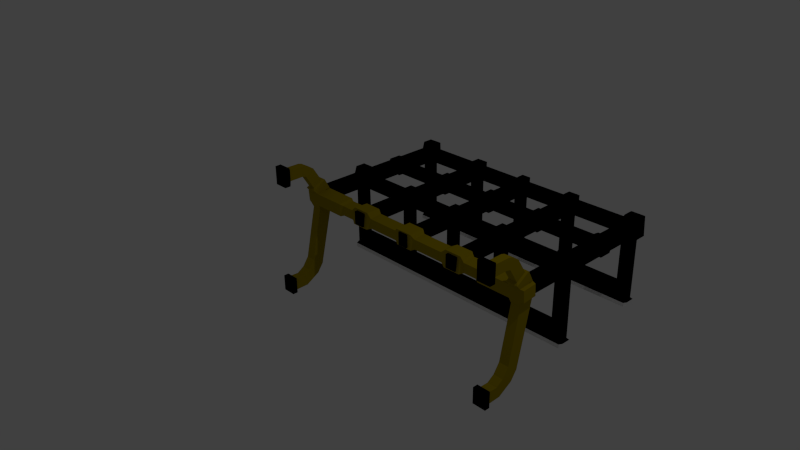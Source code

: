 # Source: storage_shelf.blend  (saved by Blender 2.69.0; exported with 4.5.12 LTS)
import bpy
from mathutils import Matrix  # noqa: F401  (used for matrix-valued properties, if any)

bpy.ops.wm.read_factory_settings(use_empty=True)
scene = bpy.context.scene
scene.name = 'Scene'

# ---- collections
col_collection_1 = bpy.data.collections.new('Collection 1'); scene.collection.children.link(col_collection_1)

# ---- materials (node trees are filled in below, after node groups)
mat_material = bpy.data.materials.new('Material')
mat_material.alpha_threshold = 0.0
mat_material.use_transparent_shadow = False
mat_material.diffuse_color = (0.0, 0.0, 0.0, 1.0)
mat_material.roughness = 0.5
mat_material.line_color = (0.0, 0.0, 0.0, 1.0)
mat_material_001 = bpy.data.materials.new('Material.001')
mat_material_001.alpha_threshold = 0.0
mat_material_001.use_transparent_shadow = False
mat_material_001.roughness = 0.5
mat_material_001.line_color = (0.0, 0.0, 0.0, 1.0)
mat_material_002 = bpy.data.materials.new('Material.002')
mat_material_002.alpha_threshold = 0.0
mat_material_002.use_transparent_shadow = False
mat_material_002.diffuse_color = (0.3424, 0.2544, 0.0, 1.0)
mat_material_002.roughness = 0.5
mat_material_002.line_color = (0.0, 0.0, 0.0, 1.0)

# ---- material node trees

# ---- world
world_world = bpy.data.worlds.new('World'); scene.world = world_world
world_world.color = (0.05088, 0.05088, 0.05088)
world_world.use_sun_shadow = False
world_world.sun_shadow_jitter_overblur = 0.0
world_world.cycles.sampling_method = 'MANUAL'
world_world.cycles.sample_map_resolution = 256

# ---- cameras
cam_camera = bpy.data.cameras.new('Camera')
cam_camera.clip_end = 100.0
cam_camera.lens = 35.0
cam_camera.sensor_width = 32.0
cam_camera.sensor_height = 18.0
cam_camera.ortho_scale = 7.314
cam_camera.dof.focus_distance = 0.0
cam_camera.dof.aperture_fstop = 128.0

# ---- lights
light_lamp = bpy.data.lights.new('Lamp', 'POINT')
light_lamp.transmission_factor = 0.0
light_lamp.cutoff_distance = 30.0
light_lamp.energy = 100.0
light_lamp.shadow_buffer_clip_start = 1.001
light_lamp.shadow_soft_size = 0.1
light_lamp.shadow_maximum_resolution = 0.006
light_lamp.use_absolute_resolution = True
light_lamp.cycles.use_multiple_importance_sampling = False

# ---- meshes
me_cube_003 = bpy.data.meshes.new('Cube.003')
me_cube_003.from_pydata([(1.986, 0.1372, 0.1152), (1.811, 0.1372, 0.1152), (1.986, 0.1374, -0.07914), (1.811, 0.1374, -0.07914), (2.004, 1.418, 0.1351), (1.788, 1.418, 0.1351), (2.004, 1.418, -0.1045), (1.811, 1.434, -0.07862), (1.788, 1.572, 0.1348), (2.004, 1.551, -0.104), (1.788, 1.551, -0.104), (0.0, 1.434, 0.1157), (0.0, 1.434, -0.07862), (0.0, 1.55, -0.07853), (2.013, 1.435, -1.084), (1.811, 1.435, -1.084), (2.013, 1.577, -1.086), (1.811, 1.577, -1.086), (0.0, 1.435, -1.084), (0.0, 1.577, -1.086), (2.013, 1.435, -1.144), (1.811, 1.435, -1.144), (2.013, 1.577, -1.146), (1.811, 1.577, -1.146), (0.0, 1.435, -1.144), (0.0, 1.577, -1.146), (1.986, 1.385, -1.084), (1.811, 1.385, -1.084), (0.0, 1.385, -1.084), (1.986, 1.385, -1.144), (1.811, 1.385, -1.144), (0.0, 1.385, -1.144), (0.0, 1.551, -1.057), (1.811, 1.55, -1.057), (1.986, 1.435, -1.057), (1.811, 1.435, -1.057), (1.986, 1.55, -1.057), (0.0, 1.435, -1.057), (0.7943, 1.55, -0.8541), (0.7943, 1.434, -0.8542), (0.7943, 1.551, -1.057), (0.7838, 1.551, -0.0952), (0.7943, 1.577, -1.086), (0.7943, 1.434, -0.07862), (0.7943, 1.435, -1.057), (0.7838, 1.424, 0.1241), (0.7838, 1.559, 0.124), (0.7943, 1.577, -1.146), (0.7943, 1.435, -1.144), (0.7943, 1.385, -1.144), (0.9655, 1.56, 0.124), (0.9655, 1.424, 0.1241), (0.9551, 1.435, -1.057), (0.9655, 1.55, -0.09516), (0.9551, 1.434, -0.07862), (0.9551, 1.577, -1.086), (0.9551, 1.435, -1.084), (0.9551, 1.577, -1.146), (0.9551, 1.435, -1.144), (0.9551, 1.385, -1.084), (0.9551, 1.385, -1.144), (0.9551, 1.551, -1.057), (0.07188, 1.55, -0.8541), (0.07188, 1.434, -0.8542), (0.07188, 1.551, -1.057), (0.07188, 1.434, -0.07862), (0.07188, 1.55, 0.1158), (0.07188, 1.435, -1.144), (0.07188, 1.385, -1.144), (0.07188, 1.385, -1.084), (0.07188, 1.435, -1.084), (0.07188, 1.577, -1.146), (0.07188, 1.434, 0.1157), (0.07188, 1.435, -1.057), (0.0, 1.55, -0.8541), (1.986, 1.434, -0.8542), (1.811, 1.549, -0.854), (1.811, 1.434, -0.8542), (1.986, 1.549, -0.854), (0.0, 1.434, -0.8542), (0.7943, 1.385, -1.084), (0.7943, 1.435, -1.084), (0.9551, 1.549, -0.854), (0.9551, 1.434, -0.8542), (0.07188, 1.577, -1.086), (0.07188, 1.549, -0.07851), (0.0, 0.07471, 0.1149), (0.0, 0.07487, -0.07938), (0.7943, 0.1012, -0.07938), (0.7943, 0.101, 0.1149), (0.9551, 0.101, 0.1149), (0.9551, 0.1012, -0.07938), (0.07188, 0.07487, -0.07938), (0.07188, 0.07471, 0.1149), (1.986, 1.434, -0.1183), (1.811, 1.542, -0.1179), (1.811, 1.434, -0.1183), (1.986, 1.542, -0.1179), (1.771, 1.558, 0.1154), (1.771, 1.434, 0.1157), (1.771, 1.542, -0.07817), (1.771, 1.434, -0.07862), (1.811, 1.392, -0.07866), (1.811, 1.392, 0.1157), (1.986, 1.392, 0.1157), (1.986, 1.392, -0.07866), (0.9962, 1.554, 0.1156), (0.9962, 1.434, 0.1157), (0.9962, 1.545, -0.07833), (0.9962, 1.434, -0.07862), (0.7587, 1.553, 0.1156), (0.7587, 1.434, 0.1157), (0.7587, 1.434, -0.07862), (0.7587, 1.546, -0.07838), (0.7943, 1.395, -0.07865), (0.9551, 1.395, -0.07865), (0.9551, 1.395, 0.1157), (0.7943, 1.395, 0.1157), (0.7943, 1.434, -0.1141), (0.9551, 1.546, -0.1138), (0.7943, 1.546, -0.1138), (0.9551, 1.434, -0.1141), (0.7838, 1.593, -0.05505), (0.7838, 1.465, 0.1643), (0.7838, 1.601, 0.1642), (0.9655, 1.601, 0.1642), (0.9655, 1.465, 0.1643), (0.9655, 1.592, -0.05502), (2.024, 1.46, 0.1968), (1.806, 1.46, 0.1968), (2.046, 1.445, -0.09357), (2.024, 1.616, 0.1965), (1.806, 1.616, 0.1965), (2.046, 1.606, -0.09289), (1.785, 1.606, -0.09289), (0.09449, 1.55, 0.1158), (0.09449, 1.434, 0.1157), (0.09449, 1.434, -0.07862), (0.09449, 1.549, -0.07851), (0.0, 1.55, -0.1075), (0.0, 1.434, -0.1076), (0.07188, 1.434, -0.1076), (0.07188, 1.55, -0.1075), (0.07188, 1.408, -0.07864), (0.07188, 1.408, 0.1157), (0.0, 1.408, -0.07864), (0.0, 1.408, 0.1157), (0.0, 1.482, 0.1642), (0.0, 1.598, 0.1643), (0.0, 1.598, -0.02999), (0.07188, 1.599, 0.1643), (0.07188, 1.482, 0.1642), (0.07188, 1.598, -0.02998), (1.797, 0.6847, -0.09469), (2.0, 0.6847, -0.09469), (1.797, 0.6846, 0.1312), (2.0, 0.6846, 0.1312), (1.797, 0.8739, -0.09461), (2.0, 0.8739, -0.09461), (1.797, 0.8738, 0.1312), (2.0, 0.8738, 0.1312), (1.811, 0.9061, -0.07884), (1.986, 0.9061, -0.07884), (1.811, 0.906, 0.1155), (1.986, 0.906, 0.1155), (1.811, 0.6635, -0.07894), (1.986, 0.6635, -0.07894), (1.811, 0.6633, 0.1154), (1.986, 0.6633, 0.1154), (1.75, 0.7088, -0.0659), (1.75, 0.7087, 0.1024), (1.75, 0.8498, -0.06585), (1.75, 0.8497, 0.1024), (0.0, 0.7088, -0.0659), (0.0, 0.7087, 0.1024), (0.0, 0.8498, -0.06585), (0.0, 0.8497, 0.1024), (0.7788, 0.9114, -0.09641), (0.9705, 0.9113, 0.1329), (0.7788, 0.9113, 0.1329), (0.9705, 0.9114, -0.09641), (0.7788, 0.666, -0.09657), (0.9705, 0.6658, 0.1327), (0.7788, 0.6658, 0.1327), (0.9705, 0.666, -0.09657), (0.7943, 0.9372, -0.07891), (0.9551, 0.937, 0.1154), (0.7943, 0.937, 0.1154), (0.9551, 0.9372, -0.07891), (0.7943, 0.6456, -0.07907), (0.9551, 0.6454, 0.1153), (0.7943, 0.6454, 0.1153), (0.9551, 0.6456, -0.07907), (0.09196, 0.9093, 0.1381), (0.0, 0.9093, 0.1381), (0.09196, 0.9094, -0.1016), (0.0, 0.9094, -0.1016), (0.07188, 0.9417, 0.1154), (0.0, 0.9417, 0.1154), (0.07188, 0.9419, -0.0789), (0.0, 0.9419, -0.0789), (0.09196, 0.6657, 0.138), (0.0, 0.6657, 0.138), (0.09196, 0.6659, -0.1018), (0.0, 0.6659, -0.1018), (0.07188, 0.6277, 0.1153), (0.0, 0.6277, 0.1153), (0.07188, 0.6279, -0.07907), (0.0, 0.6279, -0.07907)], [], [(102, 103, 5, 7), (34, 35, 15, 14), (103, 104, 4, 5), (105, 102, 7, 6), (104, 105, 6, 4), (5, 4, 128, 129), (10, 8, 132, 134), (6, 9, 133, 130), (70, 18, 28, 69), (85, 13, 149, 152), (64, 84, 19, 32), (61, 33, 17, 55), (70, 73, 37, 18), (16, 14, 20, 22), (33, 36, 16, 17), (67, 24, 25, 71), (36, 34, 14, 16), (20, 21, 23, 22), (84, 71, 25, 19), (17, 16, 22, 23), (55, 17, 23, 57), (58, 21, 30, 60), (62, 64, 32, 74), (26, 27, 30, 29), (14, 15, 27, 26), (21, 20, 29, 30), (20, 14, 26, 29), (75, 77, 35, 34), (82, 76, 33, 61), (76, 78, 36, 33), (142, 62, 74, 139), (78, 75, 34, 36), (45, 51, 126, 123), (52, 83, 39, 44), (48, 67, 71, 47), (192, 190, 90, 91), (80, 69, 68, 49), (81, 44, 73, 70), (67, 68, 31, 24), (69, 28, 31, 68), (38, 40, 64, 62), (73, 63, 79, 37), (207, 205, 93, 92), (58, 48, 47, 57), (108, 109, 54, 53), (140, 141, 65, 12), (42, 47, 71, 84), (106, 108, 53, 50), (15, 56, 59, 27), (107, 106, 50, 51), (109, 107, 51, 54), (35, 52, 56, 15), (23, 21, 58, 57), (27, 59, 60, 30), (77, 83, 52, 35), (135, 138, 85, 66), (48, 49, 68, 67), (137, 136, 72, 65), (40, 42, 84, 64), (81, 70, 69, 80), (61, 55, 42, 40), (82, 61, 40, 38), (59, 80, 49, 60), (55, 57, 47, 42), (58, 60, 49, 48), (46, 45, 123, 124), (94, 96, 77, 75), (95, 97, 78, 76), (56, 81, 80, 59), (97, 94, 75, 78), (56, 52, 44, 81), (118, 121, 54, 43), (119, 120, 41, 53), (135, 66, 72, 136), (66, 85, 152, 150), (44, 39, 63, 73), (95, 76, 77, 96), (83, 77, 76, 82), (119, 121, 83, 82), (118, 120, 38, 39), (138, 137, 65, 85), (142, 85, 65, 141), (39, 38, 62, 63), (92, 93, 86, 87), (91, 90, 89, 88), (190, 191, 89, 90), (208, 207, 92, 87), (205, 206, 86, 93), (191, 189, 88, 89), (189, 192, 91, 88), (6, 7, 96, 94), (10, 9, 97, 95), (9, 6, 94, 97), (10, 95, 96, 7), (10, 7, 101, 100), (8, 10, 100, 98), (5, 8, 98, 99), (7, 5, 99, 101), (161, 163, 103, 102), (163, 164, 104, 103), (162, 161, 102, 105), (164, 162, 105, 104), (100, 101, 109, 108), (98, 100, 108, 106), (99, 98, 106, 107), (101, 99, 107, 109), (46, 41, 113, 110), (43, 45, 111, 112), (46, 110, 111, 45), (41, 43, 112, 113), (54, 51, 116, 115), (51, 45, 117, 116), (45, 43, 114, 117), (43, 54, 115, 114), (39, 83, 121, 118), (82, 38, 120, 119), (53, 54, 121, 119), (43, 41, 120, 118), (125, 124, 123, 126), (125, 127, 122, 124), (51, 50, 125, 126), (50, 53, 127, 125), (41, 46, 124, 122), (53, 41, 122, 127), (132, 131, 133, 134), (129, 128, 131, 132), (128, 130, 133, 131), (8, 5, 129, 132), (9, 10, 134, 133), (4, 6, 130, 128), (110, 113, 138, 135), (112, 111, 136, 137), (110, 135, 136, 111), (113, 112, 137, 138), (85, 142, 139, 13), (79, 63, 141, 140), (62, 142, 141, 63), (65, 72, 144, 143), (12, 65, 143, 145), (72, 11, 146, 144), (150, 148, 147, 151), (150, 152, 149, 148), (72, 66, 150, 151), (11, 72, 151, 147), (1, 3, 2, 0), (165, 167, 155, 153), (167, 168, 156, 155), (166, 165, 153, 154), (168, 166, 154, 156), (155, 159, 172, 170), (155, 156, 160, 159), (154, 153, 157, 158), (156, 154, 158, 160), (157, 159, 163, 161), (159, 160, 164, 163), (158, 157, 161, 162), (160, 158, 162, 164), (3, 1, 167, 165), (1, 0, 168, 167), (2, 3, 165, 166), (0, 2, 166, 168), (172, 171, 175, 176), (153, 155, 170, 169), (157, 153, 169, 171), (159, 157, 171, 172), (170, 172, 176, 174), (171, 169, 173, 175), (169, 170, 174, 173), (188, 186, 178, 180), (186, 187, 179, 178), (187, 185, 177, 179), (185, 188, 180, 177), (180, 178, 182, 184), (178, 179, 183, 182), (179, 177, 181, 183), (177, 180, 184, 181), (115, 116, 186, 188), (116, 117, 187, 186), (117, 114, 185, 187), (114, 115, 188, 185), (184, 182, 190, 192), (182, 183, 191, 190), (183, 181, 189, 191), (181, 184, 192, 189), (199, 197, 193, 195), (200, 199, 195, 196), (197, 198, 194, 193), (143, 144, 197, 199), (145, 143, 199, 200), (144, 146, 198, 197), (195, 193, 201, 203), (196, 195, 203, 204), (193, 194, 202, 201), (203, 201, 205, 207), (204, 203, 207, 208), (201, 202, 206, 205)])
me_cube_003.polygons.foreach_set('material_index', [0, 0, 0, 0, 0, 0, 0, 0, 0, 0, 0, 0, 0, 1, 0, 1, 0, 1, 1, 1, 1, 1, 0, 1, 0, 1, 1, 0, 0, 0, 0, 0, 0, 0, 1, 0, 1, 0, 1, 1, 0, 0, 0, 1, 0, 0, 1, 0, 0, 0, 0, 0, 1, 1, 0, 0, 1, 0, 0, 0, 0, 0, 1, 1, 1, 0, 0, 0, 0, 0, 0, 0, 0, 0, 0, 0, 0, 0, 0, 0, 0, 0, 0, 0, 0, 0, 0, 0, 0, 0, 0, 0, 0, 0, 0, 0, 0, 0, 0, 0, 0, 0, 0, 0, 0, 0, 0, 0, 0, 0, 0, 0, 0, 0, 0, 0, 0, 0, 0, 0, 0, 0, 0, 0, 0, 0, 0, 0, 0, 0, 0, 0, 0, 0, 0, 0, 0, 0, 0, 0, 0, 0, 0, 0, 0, 0, 0, 0, 0, 0, 0, 0, 0, 0, 0, 0, 0, 0, 0, 0, 0, 0, 0, 0, 0, 0, 0, 0, 0, 0, 0, 0, 0, 0, 0, 0, 0, 0, 0, 0, 0, 0, 0, 0, 0, 0, 0, 0, 0, 0, 0, 0, 0, 0, 0, 0])
me_cube_003.materials.append(mat_material)
me_cube_003.materials.append(mat_material_001)
me_cube_003.use_remesh_preserve_volume = False
me_cube_003.use_remesh_preserve_attributes = False
me_cube_003.use_mirror_vertex_groups = False
me_cube_003.update()
me_cube_001 = bpy.data.meshes.new('Cube.001')
me_cube_001.from_pydata([(1.986, 0.6894, 0.1152), (1.811, 0.6894, 0.1152), (1.986, 0.6896, -0.07914), (1.811, 0.6896, -0.07914), (2.004, 1.418, 0.1351), (1.788, 1.418, 0.1351), (2.004, 1.418, -0.1045), (1.811, 1.434, -0.07862), (1.788, 1.572, 0.1348), (2.004, 1.551, -0.104), (1.788, 1.551, -0.104), (0.0, 1.434, 0.1157), (0.0, 1.434, -0.07862), (0.0, 1.55, -0.07853), (2.013, 1.435, -1.084), (1.811, 1.435, -1.084), (2.013, 1.577, -1.086), (1.811, 1.577, -1.086), (0.0, 1.435, -1.084), (0.0, 1.577, -1.086), (2.013, 1.435, -1.144), (1.811, 1.435, -1.144), (2.013, 1.577, -1.146), (1.811, 1.577, -1.146), (0.0, 1.435, -1.144), (0.0, 1.577, -1.146), (1.986, 1.385, -1.084), (1.811, 1.385, -1.084), (0.0, 1.385, -1.084), (1.986, 1.385, -1.144), (1.811, 1.385, -1.144), (0.0, 1.385, -1.144), (0.0, 1.551, -1.057), (1.811, 1.55, -1.057), (1.986, 1.435, -1.057), (1.811, 1.435, -1.057), (1.986, 1.55, -1.057), (0.0, 1.435, -1.057), (0.7943, 1.55, -0.8541), (0.7943, 1.434, -0.8542), (0.7943, 1.551, -1.057), (0.7838, 1.551, -0.0952), (0.7943, 1.577, -1.086), (0.7943, 1.434, -0.07862), (0.7943, 1.435, -1.057), (0.7838, 1.424, 0.1241), (0.7838, 1.559, 0.124), (0.7943, 1.577, -1.146), (0.7943, 1.435, -1.144), (0.7943, 1.385, -1.144), (0.9655, 1.56, 0.124), (0.9655, 1.424, 0.1241), (0.9551, 1.435, -1.057), (0.9655, 1.55, -0.09516), (0.9551, 1.434, -0.07862), (0.9551, 1.577, -1.086), (0.9551, 1.435, -1.084), (0.9551, 1.577, -1.146), (0.9551, 1.435, -1.144), (0.9551, 1.385, -1.084), (0.9551, 1.385, -1.144), (0.9551, 1.551, -1.057), (0.07188, 1.55, -0.8541), (0.07188, 1.434, -0.8542), (0.07188, 1.551, -1.057), (0.07188, 1.434, -0.07862), (0.07188, 1.55, 0.1158), (0.07188, 1.435, -1.144), (0.07188, 1.385, -1.144), (0.07188, 1.385, -1.084), (0.07188, 1.435, -1.084), (0.07188, 1.577, -1.146), (0.07188, 1.434, 0.1157), (0.07188, 1.435, -1.057), (0.0, 1.55, -0.8541), (1.986, 1.434, -0.8542), (1.811, 1.549, -0.854), (1.811, 1.434, -0.8542), (1.986, 1.549, -0.854), (0.0, 1.434, -0.8542), (0.7943, 1.385, -1.084), (0.7943, 1.435, -1.084), (0.9551, 1.549, -0.854), (0.9551, 1.434, -0.8542), (0.07188, 1.577, -1.086), (0.07188, 1.549, -0.07851), (0.0, 0.5044, 0.1149), (0.0, 0.5046, -0.07938), (0.7943, 0.5046, -0.07938), (0.7943, 0.5044, 0.1149), (0.9551, 0.5044, 0.1149), (0.9551, 0.5046, -0.07938), (0.07188, 0.5046, -0.07938), (0.07188, 0.5044, 0.1149), (1.986, 1.434, -0.1183), (1.811, 1.542, -0.1179), (1.811, 1.434, -0.1183), (1.986, 1.542, -0.1179), (1.771, 1.558, 0.1154), (1.771, 1.434, 0.1157), (1.771, 1.542, -0.07817), (1.771, 1.434, -0.07862), (1.811, 1.392, -0.07866), (1.811, 1.392, 0.1157), (1.986, 1.392, 0.1157), (1.986, 1.392, -0.07866), (0.9962, 1.554, 0.1156), (0.9962, 1.434, 0.1157), (0.9962, 1.545, -0.07833), (0.9962, 1.434, -0.07862), (0.7587, 1.553, 0.1156), (0.7587, 1.434, 0.1157), (0.7587, 1.434, -0.07862), (0.7587, 1.546, -0.07838), (0.7943, 1.395, -0.07865), (0.9551, 1.395, -0.07865), (0.9551, 1.395, 0.1157), (0.7943, 1.395, 0.1157), (0.7943, 1.434, -0.1141), (0.9551, 1.546, -0.1138), (0.7943, 1.546, -0.1138), (0.9551, 1.434, -0.1141), (0.7838, 1.593, -0.05505), (0.7838, 1.465, 0.1643), (0.7838, 1.601, 0.1642), (0.9655, 1.601, 0.1642), (0.9655, 1.465, 0.1643), (0.9655, 1.592, -0.05502), (2.024, 1.46, 0.1968), (1.806, 1.46, 0.1968), (2.046, 1.445, -0.09357), (2.024, 1.616, 0.1965), (1.806, 1.616, 0.1965), (2.046, 1.606, -0.09289), (1.785, 1.606, -0.09289), (0.09449, 1.55, 0.1158), (0.09449, 1.434, 0.1157), (0.09449, 1.434, -0.07862), (0.09449, 1.549, -0.07851), (0.0, 1.55, -0.1075), (0.0, 1.434, -0.1076), (0.07188, 1.434, -0.1076), (0.07188, 1.55, -0.1075), (0.07188, 1.408, -0.07864), (0.07188, 1.408, 0.1157), (0.0, 1.408, -0.07864), (0.0, 1.408, 0.1157), (0.0, 1.482, 0.1642), (0.0, 1.598, 0.1643), (0.0, 1.598, -0.02999), (0.07188, 1.599, 0.1643), (0.07188, 1.482, 0.1642), (0.07188, 1.598, -0.02998)], [], [(102, 103, 5, 7), (34, 35, 15, 14), (103, 104, 4, 5), (105, 102, 7, 6), (104, 105, 6, 4), (5, 4, 128, 129), (10, 8, 132, 134), (6, 9, 133, 130), (70, 18, 28, 69), (85, 13, 149, 152), (64, 84, 19, 32), (61, 33, 17, 55), (70, 73, 37, 18), (16, 14, 20, 22), (33, 36, 16, 17), (67, 24, 25, 71), (36, 34, 14, 16), (20, 21, 23, 22), (84, 71, 25, 19), (17, 16, 22, 23), (55, 17, 23, 57), (58, 21, 30, 60), (62, 64, 32, 74), (26, 27, 30, 29), (14, 15, 27, 26), (21, 20, 29, 30), (20, 14, 26, 29), (75, 77, 35, 34), (82, 76, 33, 61), (76, 78, 36, 33), (142, 62, 74, 139), (78, 75, 34, 36), (45, 51, 126, 123), (52, 83, 39, 44), (48, 67, 71, 47), (115, 116, 90, 91), (80, 69, 68, 49), (81, 44, 73, 70), (67, 68, 31, 24), (69, 28, 31, 68), (38, 40, 64, 62), (73, 63, 79, 37), (143, 144, 93, 92), (58, 48, 47, 57), (108, 109, 54, 53), (140, 141, 65, 12), (42, 47, 71, 84), (106, 108, 53, 50), (15, 56, 59, 27), (107, 106, 50, 51), (109, 107, 51, 54), (35, 52, 56, 15), (23, 21, 58, 57), (27, 59, 60, 30), (77, 83, 52, 35), (135, 138, 85, 66), (48, 49, 68, 67), (137, 136, 72, 65), (40, 42, 84, 64), (81, 70, 69, 80), (61, 55, 42, 40), (82, 61, 40, 38), (59, 80, 49, 60), (55, 57, 47, 42), (58, 60, 49, 48), (46, 45, 123, 124), (94, 96, 77, 75), (95, 97, 78, 76), (56, 81, 80, 59), (97, 94, 75, 78), (56, 52, 44, 81), (118, 121, 54, 43), (119, 120, 41, 53), (135, 66, 72, 136), (66, 85, 152, 150), (44, 39, 63, 73), (95, 76, 77, 96), (83, 77, 76, 82), (119, 121, 83, 82), (118, 120, 38, 39), (138, 137, 65, 85), (142, 85, 65, 141), (39, 38, 62, 63), (92, 93, 86, 87), (91, 90, 89, 88), (116, 117, 89, 90), (145, 143, 92, 87), (144, 146, 86, 93), (117, 114, 88, 89), (114, 115, 91, 88), (6, 7, 96, 94), (10, 9, 97, 95), (9, 6, 94, 97), (10, 95, 96, 7), (10, 7, 101, 100), (8, 10, 100, 98), (5, 8, 98, 99), (7, 5, 99, 101), (3, 1, 103, 102), (1, 0, 104, 103), (2, 3, 102, 105), (0, 2, 105, 104), (100, 101, 109, 108), (98, 100, 108, 106), (99, 98, 106, 107), (101, 99, 107, 109), (46, 41, 113, 110), (43, 45, 111, 112), (46, 110, 111, 45), (41, 43, 112, 113), (54, 51, 116, 115), (51, 45, 117, 116), (45, 43, 114, 117), (43, 54, 115, 114), (39, 83, 121, 118), (82, 38, 120, 119), (53, 54, 121, 119), (43, 41, 120, 118), (125, 124, 123, 126), (125, 127, 122, 124), (51, 50, 125, 126), (50, 53, 127, 125), (41, 46, 124, 122), (53, 41, 122, 127), (132, 131, 133, 134), (129, 128, 131, 132), (128, 130, 133, 131), (8, 5, 129, 132), (9, 10, 134, 133), (4, 6, 130, 128), (110, 113, 138, 135), (112, 111, 136, 137), (110, 135, 136, 111), (113, 112, 137, 138), (85, 142, 139, 13), (79, 63, 141, 140), (62, 142, 141, 63), (65, 72, 144, 143), (12, 65, 143, 145), (72, 11, 146, 144), (150, 148, 147, 151), (150, 152, 149, 148), (72, 66, 150, 151), (11, 72, 151, 147)])
me_cube_001.polygons.foreach_set('material_index', [0, 0, 0, 0, 0, 0, 0, 0, 0, 0, 0, 0, 0, 1, 0, 1, 0, 1, 1, 1, 1, 1, 0, 1, 0, 1, 1, 0, 0, 0, 0, 0, 0, 0, 1, 0, 1, 0, 1, 1, 0, 0, 0, 1, 0, 0, 1, 0, 0, 0, 0, 0, 1, 1, 0, 0, 1, 0, 0, 0, 0, 0, 1, 1, 1, 0, 0, 0, 0, 0, 0, 0, 0, 0, 0, 0, 0, 0, 0, 0, 0, 0, 0, 0, 0, 0, 0, 0, 0, 0, 0, 0, 0, 0, 0, 0, 0, 0, 0, 0, 0, 0, 0, 0, 0, 0, 0, 0, 0, 0, 0, 0, 0, 0, 0, 0, 0, 0, 0, 0, 0, 0, 0, 0, 0, 0, 0, 0, 0, 0, 0, 0, 0, 0, 0, 0, 0, 0, 0, 0, 0, 0, 0, 0])
me_cube_001.materials.append(mat_material)
me_cube_001.materials.append(mat_material_001)
me_cube_001.use_remesh_preserve_volume = False
me_cube_001.use_remesh_preserve_attributes = False
me_cube_001.use_mirror_vertex_groups = False
me_cube_001.update()
me_cube = bpy.data.meshes.new('Cube')
me_cube.from_pydata([(2.0, -0.03711, -1.358), (2.0, -0.03711, 0.6417), (1.798, -0.03711, 0.6417), (1.798, -0.03711, -1.358), (2.0, 0.04079, -1.358), (2.0, 0.0513, 0.6417), (1.798, 0.0513, 0.6417), (1.798, 0.04079, -1.358), (2.0, -0.03711, 0.3666), (1.798, -0.03711, 0.3666), (2.0, 0.0513, 0.3666), (1.798, 0.0513, 0.3666), (1.798, -0.03711, -1.116), (1.798, 0.04079, -1.116), (2.0, -0.03711, -1.116), (2.0, 0.04079, -1.116), (1.959, 0.08904, 0.5857), (1.839, 0.08904, 0.5857), (1.959, 0.08904, 0.4226), (1.839, 0.08904, 0.4226), (1.959, 0.3272, 0.5835), (1.839, 0.3272, 0.5835), (1.959, 0.2892, 0.4249), (1.839, 0.2892, 0.4249), (1.959, 0.3808, 0.5683), (1.839, 0.3808, 0.5683), (1.959, 0.3064, 0.4231), (1.839, 0.3064, 0.4231), (1.959, 0.497, 0.4954), (1.839, 0.497, 0.4954), (1.959, 0.358, 0.41), (1.839, 0.358, 0.41), (1.959, 0.631, 0.2773), (1.839, 0.631, 0.2773), (1.959, 0.4921, 0.1919), (1.839, 0.4921, 0.1919), (1.986, 0.6722, 0.2813), (1.811, 0.6722, 0.2813), (1.986, 0.47, 0.157), (1.811, 0.47, 0.157), (1.986, 0.7587, 0.1157), (1.811, 0.7587, 0.1157), (1.986, 0.5222, 0.09683), (1.811, 0.5222, 0.09683), (1.986, 0.7742, -0.07805), (1.811, 0.7742, -0.07805), (1.986, 0.5376, -0.09688), (1.811, 0.5376, -0.09688), (1.972, 0.7611, -0.2162), (1.826, 0.7611, -0.2162), (1.972, 0.5676, -0.1719), (1.826, 0.5676, -0.1719), (1.972, 0.5596, -1.064), (1.826, 0.5596, -1.064), (1.972, 0.3971, -0.9494), (1.826, 0.3971, -0.9494), (1.972, 0.4654, -1.198), (1.826, 0.4654, -1.198), (1.972, 0.3029, -1.084), (1.826, 0.3029, -1.084), (1.972, 0.04079, -1.325), (1.826, 0.04079, -1.325), (1.826, 0.04079, -1.149), (1.972, 0.04079, -1.149), (1.972, 0.2543, -1.32), (1.826, 0.2543, -1.32), (1.826, 0.1956, -1.154), (1.972, 0.1956, -1.154), (0.0, 0.764, 0.1404), (0.0, 0.5268, 0.1323), (0.0, 0.7695, -0.09366), (0.0, 0.5323, -0.1017), (2.036, 0.7467, 0.1041), (2.036, 0.5359, 0.08731), (2.036, 0.7604, -0.06853), (2.036, 0.5496, -0.08531), (1.31, 0.7587, 0.1157), (1.31, 0.7742, -0.07805), (1.31, 0.5222, 0.09683), (1.31, 0.5376, -0.09688), (0.1295, 0.7695, -0.09366), (0.1295, 0.764, 0.1404), (0.1295, 0.5268, 0.1323), (0.1295, 0.5323, -0.1017), (1.256, 0.7363, 0.09409), (1.256, 0.7486, -0.06031), (1.256, 0.5477, 0.07908), (1.256, 0.56, -0.07532), (0.1832, 0.7486, -0.06031), (0.1832, 0.7363, 0.09409), (0.1832, 0.5477, 0.07908), (0.1832, 0.56, -0.07532), (0.7453, 0.7451, -0.1134), (0.7453, 0.772, 0.1319), (0.7453, 0.5512, 0.1425), (0.7453, 0.5243, -0.1028), (1.002, 0.7451, -0.1134), (1.002, 0.772, 0.1319), (1.002, 0.5512, 0.1425), (1.002, 0.5243, -0.1028), (1.065, 0.7486, -0.06031), (1.065, 0.7363, 0.09409), (1.065, 0.5477, 0.07908), (1.065, 0.56, -0.07532), (0.6705, 0.7486, -0.06031), (0.6705, 0.7363, 0.09409), (0.6705, 0.5477, 0.07908), (0.6705, 0.56, -0.07532)], [], [(8, 1, 2, 9), (5, 10, 18, 16), (8, 10, 5, 1), (1, 5, 6, 2), (12, 13, 7, 3), (4, 0, 3, 7), (10, 11, 19, 18), (16, 18, 22, 20), (12, 14, 15, 13), (2, 6, 11, 9), (8, 9, 11, 10), (0, 14, 12, 3), (15, 4, 60, 63), (0, 4, 15, 14), (11, 6, 17, 19), (6, 5, 16, 17), (21, 20, 24, 25), (17, 16, 20, 21), (19, 17, 21, 23), (18, 19, 23, 22), (24, 26, 30, 28), (23, 21, 25, 27), (22, 23, 27, 26), (20, 22, 26, 24), (31, 29, 33, 35), (25, 24, 28, 29), (27, 25, 29, 31), (26, 27, 31, 30), (32, 34, 38, 36), (30, 31, 35, 34), (28, 30, 34, 32), (29, 28, 32, 33), (38, 39, 43, 42), (33, 32, 36, 37), (35, 33, 37, 39), (34, 35, 39, 38), (36, 38, 42, 40), (37, 36, 40, 41), (39, 37, 41, 43), (44, 46, 50, 48), (81, 80, 70, 68), (42, 43, 47, 46), (46, 44, 74, 75), (51, 49, 53, 55), (45, 44, 48, 49), (47, 45, 49, 51), (46, 47, 51, 50), (52, 54, 58, 56), (50, 51, 55, 54), (48, 50, 54, 52), (49, 48, 52, 53), (63, 60, 64, 67), (53, 52, 56, 57), (55, 53, 57, 59), (54, 55, 59, 58), (4, 7, 61, 60), (13, 15, 63, 62), (7, 13, 62, 61), (61, 62, 66, 65), (60, 61, 65, 64), (62, 63, 67, 66), (56, 58, 67, 64), (58, 59, 66, 67), (57, 65, 66, 59), (57, 56, 64, 65), (82, 81, 68, 69), (83, 82, 69, 71), (80, 83, 71, 70), (72, 73, 75, 74), (42, 46, 75, 73), (44, 40, 72, 74), (40, 42, 73, 72), (41, 45, 77, 76), (43, 41, 76, 78), (47, 43, 78, 79), (45, 47, 79, 77), (82, 83, 91, 90), (78, 76, 84, 86), (83, 80, 88, 91), (79, 78, 86, 87), (105, 104, 88, 89), (106, 105, 89, 90), (107, 106, 90, 91), (104, 107, 91, 88), (76, 77, 85, 84), (81, 82, 90, 89), (80, 81, 89, 88), (77, 79, 87, 85), (97, 96, 92, 93), (98, 97, 93, 94), (99, 98, 94, 95), (96, 99, 95, 92), (101, 100, 96, 97), (102, 101, 97, 98), (103, 102, 98, 99), (100, 103, 99, 96), (84, 85, 100, 101), (86, 84, 101, 102), (87, 86, 102, 103), (85, 87, 103, 100), (93, 92, 104, 105), (94, 93, 105, 106), (95, 94, 106, 107), (92, 95, 107, 104)])
me_cube.polygons.foreach_set('material_index', [0, 0, 0, 0, 0, 0, 0, 1, 0, 0, 0, 0, 0, 0, 0, 0, 1, 1, 1, 1, 1, 1, 1, 1, 1, 1, 1, 1, 1, 1, 1, 1, 1, 1, 1, 1, 1, 1, 1, 1, 1, 1, 1, 1, 1, 1, 1, 1, 1, 1, 1, 1, 1, 1, 1, 0, 0, 0, 1, 1, 1, 1, 1, 1, 1, 1, 1, 1, 1, 1, 1, 1, 1, 1, 1, 1, 1, 1, 1, 1, 1, 1, 1, 1, 1, 1, 1, 1, 1, 1, 1, 1, 1, 1, 1, 1, 1, 1, 1, 1, 1, 1, 1, 1])
me_cube.materials.append(mat_material)
me_cube.materials.append(mat_material_002)
me_cube.use_remesh_preserve_volume = False
me_cube.use_remesh_preserve_attributes = False
me_cube.use_mirror_vertex_groups = False
me_cube.update()

# ---- objects
ob_shelftop = bpy.data.objects.new('shelftop', me_cube_003)
ob_shelf = bpy.data.objects.new('shelf', me_cube_001)
ob_legs = bpy.data.objects.new('legs', me_cube)
ob_lamp = bpy.data.objects.new('Lamp', light_lamp)
ob_camera = bpy.data.objects.new('Camera', cam_camera)

# ---- transforms, parenting, visibility, modifiers, constraints
ob_shelftop.location = (0.0, 1.458, 0.0)
ob_shelftop.lock_rotations_4d = False
ob_shelftop.empty_display_type = 'ARROWS'
ob_shelftop.lineart.crease_threshold = 0.0
_m = ob_shelftop.modifiers.new('Mirror', 'MIRROR')
_m.use_clip = True
ob_shelf.location = (0.0, 0.0, 0.0)
ob_shelf.lock_rotations_4d = False
ob_shelf.empty_display_type = 'ARROWS'
ob_shelf.lineart.crease_threshold = 0.0
_m = ob_shelf.modifiers.new('Mirror', 'MIRROR')
_m.use_clip = True
ob_legs.location = (0.0, 0.0, 0.0)
ob_legs.lock_rotations_4d = False
ob_legs.empty_display_type = 'ARROWS'
ob_legs.lineart.crease_threshold = 0.0
_m = ob_legs.modifiers.new('Mirror', 'MIRROR')
_m.use_clip = True
ob_lamp.location = (4.076, 1.005, 5.904)
ob_lamp.rotation_euler = (0.6503, 0.05522, 1.866)
ob_lamp.lock_rotations_4d = False
ob_lamp.empty_display_type = 'ARROWS'
ob_lamp.color = (0.0, 0.0, 0.0, 0.0)
ob_lamp.lineart.crease_threshold = 0.0
ob_camera.location = (7.481, -6.508, 5.344)
ob_camera.rotation_euler = (1.109, 0.01082, 0.8149)
ob_camera.lock_rotations_4d = False
ob_camera.empty_display_type = 'ARROWS'
ob_camera.color = (0.0, 0.0, 0.0, 0.0)
ob_camera.display_type = 'WIRE'
ob_camera.lineart.crease_threshold = 0.0

# ---- collection membership
col_collection_1.objects.link(ob_shelftop)
col_collection_1.objects.link(ob_shelf)
col_collection_1.objects.link(ob_legs)
col_collection_1.objects.link(ob_lamp)
col_collection_1.objects.link(ob_camera)

# ---- scene / render settings (as saved in the file)
scene.camera = ob_camera
scene.frame_start = 1; scene.frame_end = 250; scene.frame_set(1)
scene.render.engine = 'BLENDER_EEVEE_NEXT'
scene.render.image_settings.compression = 90
scene.render.resolution_percentage = 50
scene.render.dither_intensity = 0.0
scene.cycles.use_denoising = False
scene.cycles.samples = 10
scene.cycles.sampling_pattern = 'TABULATED_SOBOL'
scene.cycles.light_sampling_threshold = 0.0
scene.cycles.use_adaptive_sampling = False
scene.cycles.use_light_tree = False
scene.cycles.blur_glossy = 0.0
scene.cycles.volume_bounces = 1
scene.cycles.pixel_filter_type = 'GAUSSIAN'
scene.cycles.sample_clamp_indirect = 0.0
scene.view_settings.view_transform = 'Standard'
bpy.context.view_layer.update()
